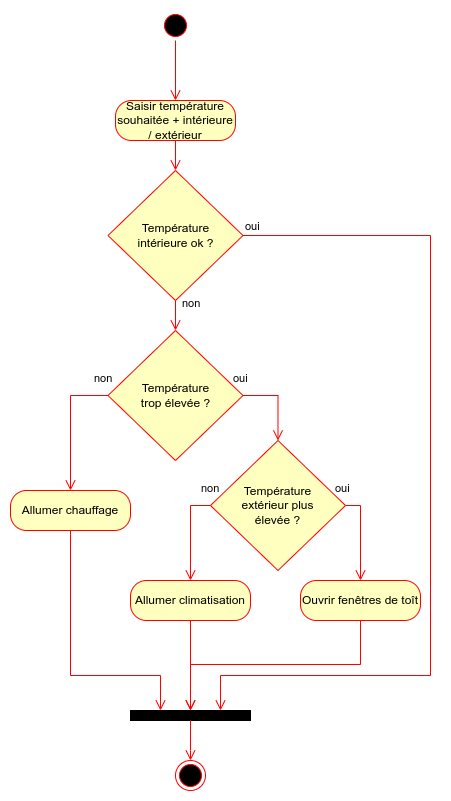

The diagram above was exported from draw.io. Its source (the exported page's mxGraphModel, read from the mxfile embedded in the PNG):
<mxGraphModel dx="1364" dy="759" grid="1" gridSize="10" guides="1" tooltips="1" connect="1" arrows="1" fold="1" page="1" pageScale="1" pageWidth="827" pageHeight="1169" math="0" shadow="0">
  <root>
    <mxCell id="WIyWlLk6GJQsqaUBKTNV-0" />
    <mxCell id="WIyWlLk6GJQsqaUBKTNV-1" parent="WIyWlLk6GJQsqaUBKTNV-0" />
    <mxCell id="JJtitKfbwOrHkQVPbZ4K-0" value="" style="ellipse;html=1;shape=startState;fillColor=#000000;strokeColor=#ff0000;" vertex="1" parent="WIyWlLk6GJQsqaUBKTNV-1">
      <mxGeometry x="370" y="40" width="30" height="30" as="geometry" />
    </mxCell>
    <mxCell id="JJtitKfbwOrHkQVPbZ4K-1" value="" style="edgeStyle=orthogonalEdgeStyle;html=1;verticalAlign=bottom;endArrow=open;endSize=8;strokeColor=#ff0000;rounded=0;" edge="1" source="JJtitKfbwOrHkQVPbZ4K-0" parent="WIyWlLk6GJQsqaUBKTNV-1" target="JJtitKfbwOrHkQVPbZ4K-2">
      <mxGeometry relative="1" as="geometry">
        <mxPoint x="385" y="130" as="targetPoint" />
      </mxGeometry>
    </mxCell>
    <mxCell id="JJtitKfbwOrHkQVPbZ4K-2" value="Saisir température souhaitée + intérieure / extérieur" style="rounded=1;whiteSpace=wrap;html=1;arcSize=40;fontColor=#000000;fillColor=#ffffc0;strokeColor=#ff0000;" vertex="1" parent="WIyWlLk6GJQsqaUBKTNV-1">
      <mxGeometry x="325" y="130" width="120" height="40" as="geometry" />
    </mxCell>
    <mxCell id="JJtitKfbwOrHkQVPbZ4K-3" value="" style="edgeStyle=orthogonalEdgeStyle;html=1;verticalAlign=bottom;endArrow=open;endSize=8;strokeColor=#ff0000;rounded=0;" edge="1" source="JJtitKfbwOrHkQVPbZ4K-2" parent="WIyWlLk6GJQsqaUBKTNV-1" target="JJtitKfbwOrHkQVPbZ4K-4">
      <mxGeometry relative="1" as="geometry">
        <mxPoint x="580" y="320" as="targetPoint" />
      </mxGeometry>
    </mxCell>
    <mxCell id="JJtitKfbwOrHkQVPbZ4K-4" value="Température&lt;br&gt;intérieure ok ?" style="rhombus;whiteSpace=wrap;html=1;fontColor=#000000;fillColor=#ffffc0;strokeColor=#ff0000;fontSize=12;" vertex="1" parent="WIyWlLk6GJQsqaUBKTNV-1">
      <mxGeometry x="317.5" y="200" width="135" height="130" as="geometry" />
    </mxCell>
    <mxCell id="JJtitKfbwOrHkQVPbZ4K-5" value="oui" style="edgeStyle=orthogonalEdgeStyle;html=1;align=left;verticalAlign=bottom;endArrow=open;endSize=8;strokeColor=#ff0000;rounded=0;exitX=1;exitY=0.5;exitDx=0;exitDy=0;entryX=0.75;entryY=0;entryDx=0;entryDy=0;" edge="1" source="JJtitKfbwOrHkQVPbZ4K-4" parent="WIyWlLk6GJQsqaUBKTNV-1" target="JJtitKfbwOrHkQVPbZ4K-23">
      <mxGeometry x="-1" relative="1" as="geometry">
        <mxPoint x="590" y="600" as="targetPoint" />
        <Array as="points">
          <mxPoint x="640" y="265" />
          <mxPoint x="640" y="705" />
          <mxPoint x="430" y="705" />
        </Array>
        <mxPoint as="offset" />
      </mxGeometry>
    </mxCell>
    <mxCell id="JJtitKfbwOrHkQVPbZ4K-6" value="non" style="edgeStyle=orthogonalEdgeStyle;html=1;align=left;verticalAlign=top;endArrow=open;endSize=8;strokeColor=#ff0000;rounded=0;entryX=0.5;entryY=0;entryDx=0;entryDy=0;" edge="1" source="JJtitKfbwOrHkQVPbZ4K-4" parent="WIyWlLk6GJQsqaUBKTNV-1" target="JJtitKfbwOrHkQVPbZ4K-8">
      <mxGeometry x="-1" y="11" relative="1" as="geometry">
        <mxPoint x="385" y="390" as="targetPoint" />
        <mxPoint x="-6" y="-10" as="offset" />
      </mxGeometry>
    </mxCell>
    <mxCell id="JJtitKfbwOrHkQVPbZ4K-7" value="" style="ellipse;html=1;shape=endState;fillColor=#000000;strokeColor=#ff0000;" vertex="1" parent="WIyWlLk6GJQsqaUBKTNV-1">
      <mxGeometry x="385" y="790" width="30" height="30" as="geometry" />
    </mxCell>
    <mxCell id="JJtitKfbwOrHkQVPbZ4K-8" value="Température&lt;br&gt;trop élevée ?" style="rhombus;whiteSpace=wrap;html=1;fontColor=#000000;fillColor=#ffffc0;strokeColor=#ff0000;fontSize=12;" vertex="1" parent="WIyWlLk6GJQsqaUBKTNV-1">
      <mxGeometry x="317.5" y="360" width="135" height="130" as="geometry" />
    </mxCell>
    <mxCell id="JJtitKfbwOrHkQVPbZ4K-11" value="non" style="edgeStyle=orthogonalEdgeStyle;html=1;align=left;verticalAlign=top;endArrow=open;endSize=8;strokeColor=#ff0000;rounded=0;exitX=0;exitY=0.5;exitDx=0;exitDy=0;" edge="1" parent="WIyWlLk6GJQsqaUBKTNV-1" source="JJtitKfbwOrHkQVPbZ4K-8" target="JJtitKfbwOrHkQVPbZ4K-14">
      <mxGeometry x="-0.75" y="-30" relative="1" as="geometry">
        <mxPoint x="277.5" y="470" as="targetPoint" />
        <mxPoint x="394.5" y="410" as="sourcePoint" />
        <mxPoint x="1" as="offset" />
      </mxGeometry>
    </mxCell>
    <mxCell id="JJtitKfbwOrHkQVPbZ4K-12" value="Température&lt;br&gt;extérieur plus&lt;br&gt;élevée ?" style="rhombus;whiteSpace=wrap;html=1;fontColor=#000000;fillColor=#ffffc0;strokeColor=#ff0000;fontSize=12;" vertex="1" parent="WIyWlLk6GJQsqaUBKTNV-1">
      <mxGeometry x="420" y="470" width="135" height="130" as="geometry" />
    </mxCell>
    <mxCell id="JJtitKfbwOrHkQVPbZ4K-13" value="oui" style="edgeStyle=orthogonalEdgeStyle;html=1;align=left;verticalAlign=top;endArrow=open;endSize=8;strokeColor=#ff0000;rounded=0;entryX=0.5;entryY=0;entryDx=0;entryDy=0;exitX=1;exitY=0.5;exitDx=0;exitDy=0;" edge="1" parent="WIyWlLk6GJQsqaUBKTNV-1" target="JJtitKfbwOrHkQVPbZ4K-12" source="JJtitKfbwOrHkQVPbZ4K-8">
      <mxGeometry x="-1" y="33" relative="1" as="geometry">
        <mxPoint x="564.5" y="460" as="targetPoint" />
        <mxPoint x="488" y="370" as="sourcePoint" />
        <mxPoint x="-12" y="3" as="offset" />
      </mxGeometry>
    </mxCell>
    <mxCell id="JJtitKfbwOrHkQVPbZ4K-14" value="Allumer chauffage" style="rounded=1;whiteSpace=wrap;html=1;arcSize=40;fontColor=#000000;fillColor=#ffffc0;strokeColor=#ff0000;" vertex="1" parent="WIyWlLk6GJQsqaUBKTNV-1">
      <mxGeometry x="220" y="520" width="120" height="40" as="geometry" />
    </mxCell>
    <mxCell id="JJtitKfbwOrHkQVPbZ4K-15" value="" style="edgeStyle=orthogonalEdgeStyle;html=1;verticalAlign=bottom;endArrow=open;endSize=8;strokeColor=#ff0000;rounded=0;entryX=0.25;entryY=0;entryDx=0;entryDy=0;" edge="1" source="JJtitKfbwOrHkQVPbZ4K-14" parent="WIyWlLk6GJQsqaUBKTNV-1" target="JJtitKfbwOrHkQVPbZ4K-23">
      <mxGeometry relative="1" as="geometry">
        <mxPoint x="280" y="570" as="targetPoint" />
        <Array as="points">
          <mxPoint x="280" y="705" />
          <mxPoint x="370" y="705" />
        </Array>
      </mxGeometry>
    </mxCell>
    <mxCell id="JJtitKfbwOrHkQVPbZ4K-16" value="Allumer climatisation" style="rounded=1;whiteSpace=wrap;html=1;arcSize=40;fontColor=#000000;fillColor=#ffffc0;strokeColor=#ff0000;" vertex="1" parent="WIyWlLk6GJQsqaUBKTNV-1">
      <mxGeometry x="340" y="610" width="120" height="40" as="geometry" />
    </mxCell>
    <mxCell id="JJtitKfbwOrHkQVPbZ4K-17" value="Ouvrir fenêtres de toît" style="rounded=1;whiteSpace=wrap;html=1;arcSize=40;fontColor=#000000;fillColor=#ffffc0;strokeColor=#ff0000;" vertex="1" parent="WIyWlLk6GJQsqaUBKTNV-1">
      <mxGeometry x="510" y="610" width="120" height="40" as="geometry" />
    </mxCell>
    <mxCell id="JJtitKfbwOrHkQVPbZ4K-18" value="non" style="edgeStyle=orthogonalEdgeStyle;html=1;align=left;verticalAlign=top;endArrow=open;endSize=8;strokeColor=#ff0000;rounded=0;exitX=0;exitY=0.5;exitDx=0;exitDy=0;entryX=0.5;entryY=0;entryDx=0;entryDy=0;" edge="1" parent="WIyWlLk6GJQsqaUBKTNV-1" source="JJtitKfbwOrHkQVPbZ4K-12" target="JJtitKfbwOrHkQVPbZ4K-16">
      <mxGeometry x="-0.75" y="-30" relative="1" as="geometry">
        <mxPoint x="290" y="530" as="targetPoint" />
        <mxPoint x="328" y="435" as="sourcePoint" />
        <mxPoint x="1" as="offset" />
      </mxGeometry>
    </mxCell>
    <mxCell id="JJtitKfbwOrHkQVPbZ4K-19" value="oui" style="edgeStyle=orthogonalEdgeStyle;html=1;align=left;verticalAlign=top;endArrow=open;endSize=8;strokeColor=#ff0000;rounded=0;entryX=0.5;entryY=0;entryDx=0;entryDy=0;exitX=1;exitY=0.5;exitDx=0;exitDy=0;" edge="1" parent="WIyWlLk6GJQsqaUBKTNV-1" source="JJtitKfbwOrHkQVPbZ4K-12" target="JJtitKfbwOrHkQVPbZ4K-17">
      <mxGeometry x="-1" y="33" relative="1" as="geometry">
        <mxPoint x="498" y="480" as="targetPoint" />
        <mxPoint x="463" y="435" as="sourcePoint" />
        <mxPoint x="-12" y="3" as="offset" />
        <Array as="points">
          <mxPoint x="570" y="535" />
          <mxPoint x="570" y="610" />
        </Array>
      </mxGeometry>
    </mxCell>
    <mxCell id="JJtitKfbwOrHkQVPbZ4K-20" value="" style="edgeStyle=orthogonalEdgeStyle;html=1;verticalAlign=bottom;endArrow=open;endSize=8;strokeColor=#ff0000;rounded=0;exitX=0.5;exitY=1;exitDx=0;exitDy=0;entryX=0.5;entryY=0;entryDx=0;entryDy=0;" edge="1" parent="WIyWlLk6GJQsqaUBKTNV-1" source="JJtitKfbwOrHkQVPbZ4K-16" target="JJtitKfbwOrHkQVPbZ4K-23">
      <mxGeometry relative="1" as="geometry">
        <mxPoint x="250" y="750" as="targetPoint" />
        <Array as="points">
          <mxPoint x="400" y="710" />
          <mxPoint x="400" y="710" />
        </Array>
        <mxPoint x="290" y="570" as="sourcePoint" />
      </mxGeometry>
    </mxCell>
    <mxCell id="JJtitKfbwOrHkQVPbZ4K-21" value="" style="edgeStyle=orthogonalEdgeStyle;html=1;verticalAlign=bottom;endArrow=open;endSize=8;strokeColor=#ff0000;rounded=0;exitX=0.5;exitY=1;exitDx=0;exitDy=0;entryX=0.5;entryY=0;entryDx=0;entryDy=0;" edge="1" parent="WIyWlLk6GJQsqaUBKTNV-1" source="JJtitKfbwOrHkQVPbZ4K-17" target="JJtitKfbwOrHkQVPbZ4K-23">
      <mxGeometry relative="1" as="geometry">
        <mxPoint x="500" y="690" as="targetPoint" />
        <Array as="points">
          <mxPoint x="570" y="694" />
          <mxPoint x="400" y="694" />
        </Array>
        <mxPoint x="410" y="660" as="sourcePoint" />
      </mxGeometry>
    </mxCell>
    <mxCell id="JJtitKfbwOrHkQVPbZ4K-23" value="" style="rounded=0;whiteSpace=wrap;html=1;fillColor=#000000;" vertex="1" parent="WIyWlLk6GJQsqaUBKTNV-1">
      <mxGeometry x="340" y="740" width="120" height="10" as="geometry" />
    </mxCell>
    <mxCell id="JJtitKfbwOrHkQVPbZ4K-24" value="" style="edgeStyle=orthogonalEdgeStyle;html=1;verticalAlign=bottom;endArrow=open;endSize=8;strokeColor=#ff0000;rounded=0;entryX=0.5;entryY=0;entryDx=0;entryDy=0;exitX=0.5;exitY=1;exitDx=0;exitDy=0;" edge="1" parent="WIyWlLk6GJQsqaUBKTNV-1" source="JJtitKfbwOrHkQVPbZ4K-23" target="JJtitKfbwOrHkQVPbZ4K-7">
      <mxGeometry relative="1" as="geometry">
        <mxPoint x="250" y="930" as="targetPoint" />
        <Array as="points">
          <mxPoint x="400" y="780" />
        </Array>
        <mxPoint x="160" y="750" as="sourcePoint" />
      </mxGeometry>
    </mxCell>
  </root>
</mxGraphModel>